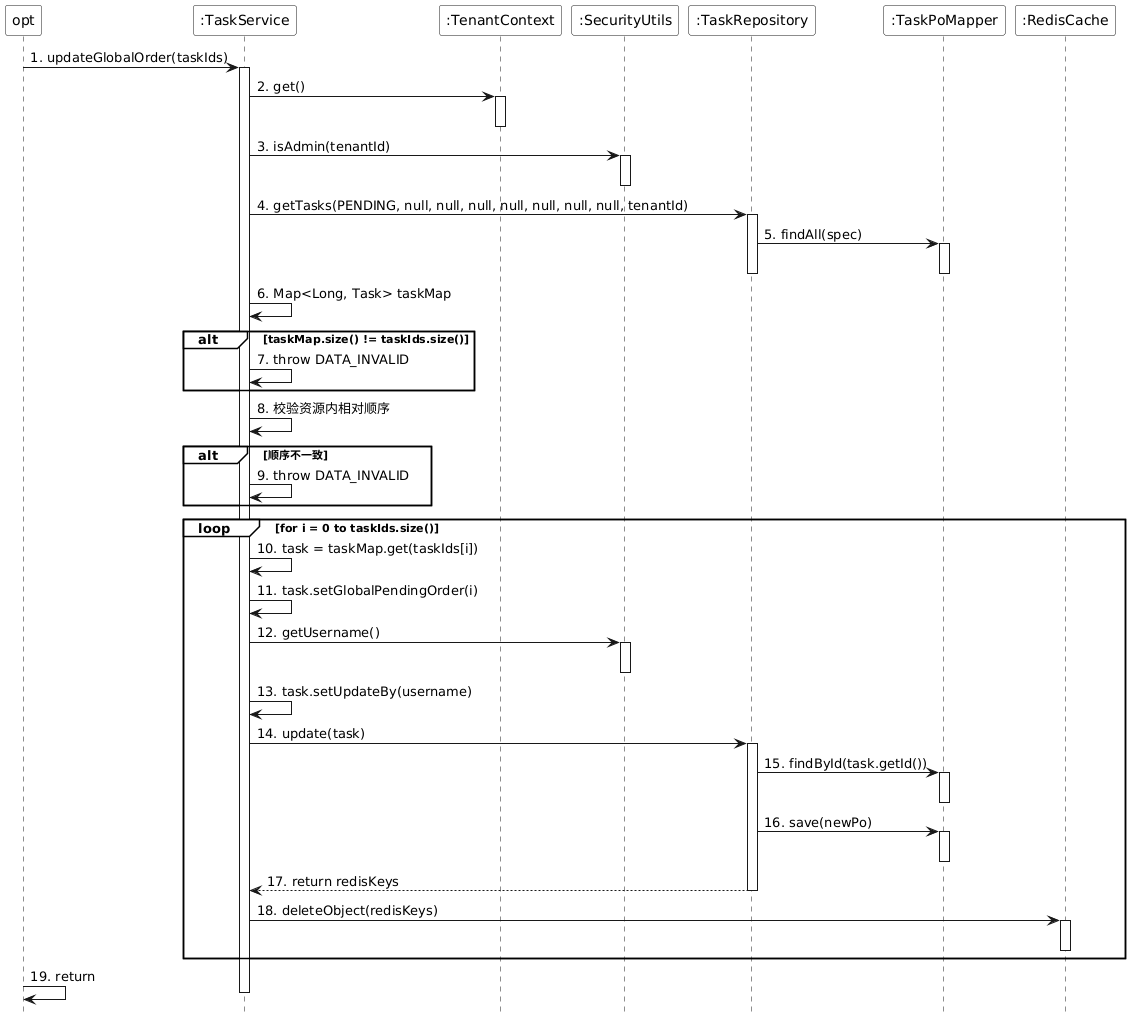

The diagram above was rendered by PlantUML. Its source (embedded in the PNG):
@startuml
skinparam monochrome true
skinparam backgroundColor transparent
skinparam participantBackgroundColor white
skinparam noteBackgroundColor white
skinparam noteBorderColor Black
hide footbox
skinparam sequenceGroupBackgroundColor White
skinparam sequenceGroupBodyBackgroundColor White

participant "opt" as opt
participant ":TaskService" as TaskService
participant ":TenantContext" as TenantContext
participant ":SecurityUtils" as SecurityUtils
participant ":TaskRepository" as TaskRepository
participant ":TaskPoMapper" as TaskPoMapper
participant ":RedisCache" as RedisCache

opt -> TaskService : 1. updateGlobalOrder(taskIds)
activate TaskService

TaskService -> TenantContext : 2. get()
activate TenantContext
deactivate TenantContext
TaskService -> SecurityUtils : 3. isAdmin(tenantId)
activate SecurityUtils
deactivate SecurityUtils

TaskService -> TaskRepository : 4. getTasks(PENDING, null, null, null, null, null, null, null, tenantId)
activate TaskRepository
TaskRepository -> TaskPoMapper : 5. findAll(spec)
activate TaskPoMapper
deactivate TaskPoMapper
deactivate TaskRepository

TaskService -> TaskService : 6. Map<Long, Task> taskMap

alt taskMap.size() != taskIds.size()
    TaskService -> TaskService : 7. throw DATA_INVALID
end

TaskService -> TaskService : 8. 校验资源内相对顺序
alt 顺序不一致
    TaskService -> TaskService : 9. throw DATA_INVALID
end

loop for i = 0 to taskIds.size()
    TaskService -> TaskService : 10. task = taskMap.get(taskIds[i])
    TaskService -> TaskService : 11. task.setGlobalPendingOrder(i)
    
    TaskService -> SecurityUtils : 12. getUsername()
    activate SecurityUtils
    deactivate SecurityUtils
    TaskService -> TaskService : 13. task.setUpdateBy(username)
    
    TaskService -> TaskRepository : 14. update(task)
    activate TaskRepository
    TaskRepository -> TaskPoMapper : 15. findById(task.getId())
    activate TaskPoMapper
    deactivate TaskPoMapper
    TaskRepository -> TaskPoMapper : 16. save(newPo)
    activate TaskPoMapper
    deactivate TaskPoMapper
    TaskRepository --> TaskService : 17. return redisKeys
    deactivate TaskRepository
    
    TaskService -> RedisCache : 18. deleteObject(redisKeys)
    activate RedisCache
    deactivate RedisCache
end

opt -> opt : 19. return
deactivate TaskService
@enduml